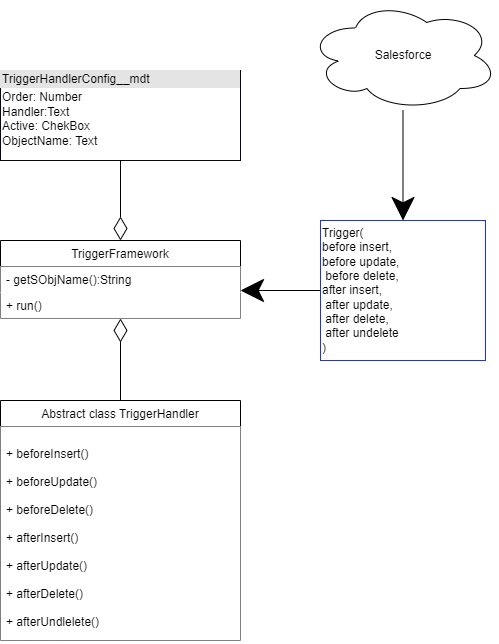

The diagram above was exported from draw.io. Its source (the exported page's mxGraphModel, read from the mxfile embedded in the PNG):
<mxGraphModel dx="1221" dy="754" grid="1" gridSize="10" guides="1" tooltips="1" connect="1" arrows="1" fold="1" page="1" pageScale="1" pageWidth="827" pageHeight="1169" math="0" shadow="0">
  <root>
    <mxCell id="0" />
    <mxCell id="1" parent="0" />
    <mxCell id="1ePrj7PPL4MbrCdSIR-b-24" style="edgeStyle=orthogonalEdgeStyle;rounded=0;orthogonalLoop=1;jettySize=auto;html=1;entryX=1;entryY=0.5;entryDx=0;entryDy=0;endSize=21;" parent="1" source="1ePrj7PPL4MbrCdSIR-b-6" edge="1">
      <mxGeometry relative="1" as="geometry">
        <mxPoint x="400" y="290" as="targetPoint" />
      </mxGeometry>
    </mxCell>
    <mxCell id="1ePrj7PPL4MbrCdSIR-b-6" value="Trigger(&lt;br&gt;before insert, &lt;br&gt;before update,&lt;br&gt;&amp;nbsp;before delete, &lt;br&gt;after insert,&lt;br&gt;&amp;nbsp;after update,&lt;br&gt;&amp;nbsp;after delete,&lt;br&gt;&amp;nbsp;after undelete&lt;br&gt;)" style="html=1;strokeColor=#1930FF;align=left;" parent="1" vertex="1">
      <mxGeometry x="480" y="220" width="165" height="140" as="geometry" />
    </mxCell>
    <mxCell id="1ePrj7PPL4MbrCdSIR-b-22" style="edgeStyle=orthogonalEdgeStyle;rounded=0;orthogonalLoop=1;jettySize=auto;html=1;endSize=21;" parent="1" source="1ePrj7PPL4MbrCdSIR-b-21" target="1ePrj7PPL4MbrCdSIR-b-6" edge="1">
      <mxGeometry relative="1" as="geometry" />
    </mxCell>
    <mxCell id="1ePrj7PPL4MbrCdSIR-b-21" value="Salesforce" style="ellipse;shape=cloud;whiteSpace=wrap;html=1;" parent="1" vertex="1">
      <mxGeometry x="467.5" width="190" height="110" as="geometry" />
    </mxCell>
    <mxCell id="tH5cjsrxTBaHHHFW1I-6-29" style="edgeStyle=orthogonalEdgeStyle;rounded=0;orthogonalLoop=1;jettySize=auto;html=1;exitX=0.5;exitY=1;exitDx=0;exitDy=0;entryX=0.5;entryY=0;entryDx=0;entryDy=0;endArrow=diamondThin;endFill=0;endSize=21;targetPerimeterSpacing=6;strokeWidth=1;" edge="1" parent="1" source="1ePrj7PPL4MbrCdSIR-b-96" target="tH5cjsrxTBaHHHFW1I-6-25">
      <mxGeometry relative="1" as="geometry" />
    </mxCell>
    <mxCell id="1ePrj7PPL4MbrCdSIR-b-96" value="&lt;div style=&quot;box-sizing: border-box ; width: 100% ; background: #e4e4e4 ; padding: 2px&quot;&gt;TriggerHandlerConfig__mdt&lt;/div&gt;&lt;table style=&quot;width: 100% ; font-size: 1em&quot; cellpadding=&quot;2&quot; cellspacing=&quot;0&quot;&gt;&lt;tbody&gt;&lt;tr&gt;&lt;td&gt;Order: Number&lt;br&gt;Handler:Text&lt;br&gt;Active: ChekBox&lt;br&gt;ObjectName: Text&lt;/td&gt;&lt;td&gt;&lt;br&gt;&lt;/td&gt;&lt;/tr&gt;&lt;tr&gt;&lt;td&gt;&lt;br&gt;&lt;/td&gt;&lt;td&gt;&lt;br&gt;&lt;/td&gt;&lt;/tr&gt;&lt;tr&gt;&lt;td&gt;&lt;/td&gt;&lt;td&gt;&lt;br&gt;&lt;/td&gt;&lt;/tr&gt;&lt;/tbody&gt;&lt;/table&gt;" style="verticalAlign=top;align=left;overflow=fill;html=1;strokeColor=#030617;" parent="1" vertex="1">
      <mxGeometry x="160" y="70" width="240" height="90" as="geometry" />
    </mxCell>
    <mxCell id="tH5cjsrxTBaHHHFW1I-6-30" style="edgeStyle=orthogonalEdgeStyle;rounded=0;orthogonalLoop=1;jettySize=auto;html=1;entryX=0.5;entryY=1;entryDx=0;entryDy=0;endArrow=diamondThin;endFill=0;endSize=21;targetPerimeterSpacing=6;strokeWidth=1;" edge="1" parent="1" source="tH5cjsrxTBaHHHFW1I-6-5" target="tH5cjsrxTBaHHHFW1I-6-25">
      <mxGeometry relative="1" as="geometry">
        <mxPoint x="280" y="334.52" as="targetPoint" />
      </mxGeometry>
    </mxCell>
    <mxCell id="tH5cjsrxTBaHHHFW1I-6-5" value="Abstract class TriggerHandler" style="swimlane;fontStyle=0;childLayout=stackLayout;horizontal=1;startSize=26;fillColor=default;horizontalStack=0;resizeParent=1;resizeParentMax=0;resizeLast=0;collapsible=1;marginBottom=0;" vertex="1" parent="1">
      <mxGeometry x="160" y="400" width="240" height="240" as="geometry" />
    </mxCell>
    <mxCell id="tH5cjsrxTBaHHHFW1I-6-6" value="&#10;+ beforeInsert()&#10;&#10;+ beforeUpdate()&#10;&#10;+ beforeDelete()&#10;&#10;+ afterInsert()&#10;&#10;+ afterUpdate()&#10;&#10;+ afterDelete()&#10;&#10;+ afterUndlelete()" style="text;strokeColor=none;fillColor=default;align=left;verticalAlign=top;spacingLeft=4;spacingRight=4;overflow=hidden;rotatable=0;points=[[0,0.5],[1,0.5]];portConstraint=eastwest;" vertex="1" parent="tH5cjsrxTBaHHHFW1I-6-5">
      <mxGeometry y="26" width="240" height="214" as="geometry" />
    </mxCell>
    <mxCell id="tH5cjsrxTBaHHHFW1I-6-25" value="TriggerFramework" style="swimlane;fontStyle=0;childLayout=stackLayout;horizontal=1;startSize=26;fillColor=default;horizontalStack=0;resizeParent=1;resizeParentMax=0;resizeLast=0;collapsible=1;marginBottom=0;" vertex="1" parent="1">
      <mxGeometry x="160" y="240" width="240" height="78" as="geometry" />
    </mxCell>
    <mxCell id="tH5cjsrxTBaHHHFW1I-6-26" value="- getSObjName():String" style="text;strokeColor=none;fillColor=default;align=left;verticalAlign=top;spacingLeft=4;spacingRight=4;overflow=hidden;rotatable=0;points=[[0,0.5],[1,0.5]];portConstraint=eastwest;" vertex="1" parent="tH5cjsrxTBaHHHFW1I-6-25">
      <mxGeometry y="26" width="240" height="26" as="geometry" />
    </mxCell>
    <mxCell id="tH5cjsrxTBaHHHFW1I-6-27" value="+ run()" style="text;strokeColor=none;fillColor=default;align=left;verticalAlign=top;spacingLeft=4;spacingRight=4;overflow=hidden;rotatable=0;points=[[0,0.5],[1,0.5]];portConstraint=eastwest;" vertex="1" parent="tH5cjsrxTBaHHHFW1I-6-25">
      <mxGeometry y="52" width="240" height="26" as="geometry" />
    </mxCell>
  </root>
</mxGraphModel>